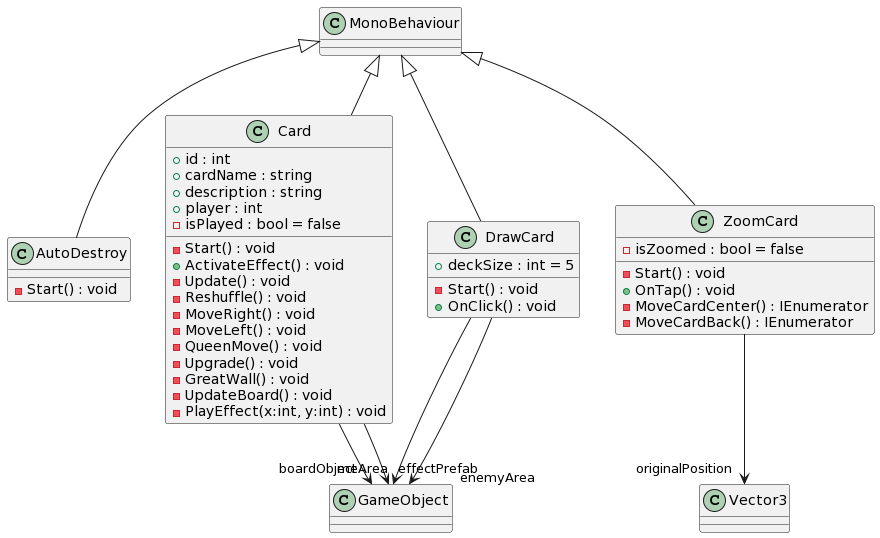

The diagram above was rendered by PlantUML. Its source (embedded in the PNG):
@startuml
class AutoDestroy {
    - Start() : void
}
MonoBehaviour <|-- AutoDestroy
class Card {
    + id : int
    + cardName : string
    + description : string
    + player : int
    - isPlayed : bool = false
    - Start() : void
    + ActivateEffect() : void
    - Update() : void
    - Reshuffle() : void
    - MoveRight() : void
    - MoveLeft() : void
    - QueenMove() : void
    - Upgrade() : void
    - GreatWall() : void
    - UpdateBoard() : void
    - PlayEffect(x:int, y:int) : void
}
MonoBehaviour <|-- Card
Card --> "boardObject" GameObject
Card --> "effectPrefab" GameObject
class DrawCard {
    + deckSize : int = 5
    - Start() : void
    + OnClick() : void
}
MonoBehaviour <|-- DrawCard
DrawCard --> "meArea" GameObject
DrawCard --> "enemyArea" GameObject
class ZoomCard {
    - isZoomed : bool = false
    - Start() : void
    + OnTap() : void
    - MoveCardCenter() : IEnumerator
    - MoveCardBack() : IEnumerator
}
MonoBehaviour <|-- ZoomCard
ZoomCard --> "originalPosition" Vector3
@enduml